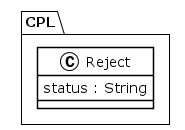

The diagram above was rendered by PlantUML. Its source (embedded in the PNG):
@startuml
!theme plain
package CPL {
class Reject {
	 status : String
}
}
@enduml